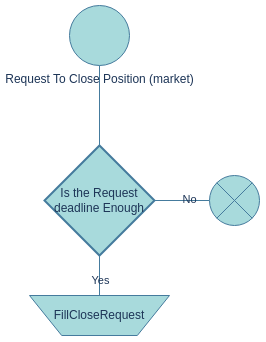

The diagram above was exported from draw.io. Its source (the exported page's mxGraphModel, read from the mxfile embedded in the PNG):
<mxGraphModel dx="768" dy="510" grid="1" gridSize="10" guides="1" tooltips="1" connect="1" arrows="1" fold="1" page="1" pageScale="1" pageWidth="850" pageHeight="1100" math="0" shadow="0">
  <root>
    <mxCell id="0" />
    <mxCell id="1" parent="0" />
    <mxCell id="GuAC1lgewz0jTOMiDHdJ-1" value="Request To Close Position (market)" style="verticalLabelPosition=bottom;verticalAlign=top;html=1;shape=mxgraph.flowchart.on-page_reference;labelBackgroundColor=none;fillColor=#A8DADC;strokeColor=#457B9D;fontColor=#1D3557;" vertex="1" parent="1">
      <mxGeometry x="400" y="30" width="60" height="60" as="geometry" />
    </mxCell>
    <mxCell id="GuAC1lgewz0jTOMiDHdJ-2" value="" style="endArrow=none;html=1;rounded=0;exitX=0.5;exitY=0;exitDx=0;exitDy=0;exitPerimeter=0;labelBackgroundColor=none;strokeColor=#457B9D;fontColor=default;" edge="1" parent="1">
      <mxGeometry width="50" height="50" relative="1" as="geometry">
        <mxPoint x="430" y="170" as="sourcePoint" />
        <mxPoint x="430" y="90" as="targetPoint" />
      </mxGeometry>
    </mxCell>
    <mxCell id="GuAC1lgewz0jTOMiDHdJ-3" value="Is the Request deadline Enough" style="strokeWidth=2;html=1;shape=mxgraph.flowchart.decision;whiteSpace=wrap;fillColor=#A8DADC;strokeColor=#457B9D;labelBackgroundColor=none;fontColor=#1D3557;" vertex="1" parent="1">
      <mxGeometry x="375" y="170" width="110" height="110" as="geometry" />
    </mxCell>
    <mxCell id="GuAC1lgewz0jTOMiDHdJ-6" value="" style="endArrow=none;html=1;rounded=0;labelBackgroundColor=none;strokeColor=#457B9D;fontColor=default;" edge="1" parent="1">
      <mxGeometry width="50" height="50" relative="1" as="geometry">
        <mxPoint x="430" y="280" as="sourcePoint" />
        <mxPoint x="430" y="320" as="targetPoint" />
      </mxGeometry>
    </mxCell>
    <mxCell id="GuAC1lgewz0jTOMiDHdJ-7" value="Yes" style="edgeLabel;html=1;align=center;verticalAlign=middle;resizable=0;points=[];fontColor=#1D3557;labelBackgroundColor=none;" vertex="1" connectable="0" parent="GuAC1lgewz0jTOMiDHdJ-6">
      <mxGeometry x="0.2429" y="1" relative="1" as="geometry">
        <mxPoint as="offset" />
      </mxGeometry>
    </mxCell>
    <mxCell id="GuAC1lgewz0jTOMiDHdJ-8" value="FillCloseRequest" style="verticalLabelPosition=middle;verticalAlign=middle;html=1;shape=trapezoid;perimeter=trapezoidPerimeter;whiteSpace=wrap;size=0.23;arcSize=10;flipV=1;labelPosition=center;align=center;strokeColor=#457B9D;fontColor=#1D3557;fillColor=#A8DADC;labelBackgroundColor=none;" vertex="1" parent="1">
      <mxGeometry x="360" y="320" width="140" height="40" as="geometry" />
    </mxCell>
    <mxCell id="GuAC1lgewz0jTOMiDHdJ-9" value="" style="endArrow=none;html=1;rounded=0;labelBackgroundColor=none;strokeColor=#457B9D;fontColor=default;exitX=1;exitY=0.5;exitDx=0;exitDy=0;exitPerimeter=0;" edge="1" parent="1" source="GuAC1lgewz0jTOMiDHdJ-3">
      <mxGeometry width="50" height="50" relative="1" as="geometry">
        <mxPoint x="560" y="210" as="sourcePoint" />
        <mxPoint x="540" y="225" as="targetPoint" />
      </mxGeometry>
    </mxCell>
    <mxCell id="GuAC1lgewz0jTOMiDHdJ-10" value="No" style="edgeLabel;html=1;align=center;verticalAlign=middle;resizable=0;points=[];fontColor=#1D3557;labelBackgroundColor=none;" vertex="1" connectable="0" parent="GuAC1lgewz0jTOMiDHdJ-9">
      <mxGeometry x="0.2429" y="1" relative="1" as="geometry">
        <mxPoint as="offset" />
      </mxGeometry>
    </mxCell>
    <mxCell id="GuAC1lgewz0jTOMiDHdJ-11" value="" style="verticalLabelPosition=bottom;verticalAlign=top;html=1;shape=mxgraph.flowchart.or;labelBackgroundColor=none;fillColor=#A8DADC;strokeColor=#457B9D;fontColor=#1D3557;" vertex="1" parent="1">
      <mxGeometry x="540" y="200" width="50" height="50" as="geometry" />
    </mxCell>
  </root>
</mxGraphModel>